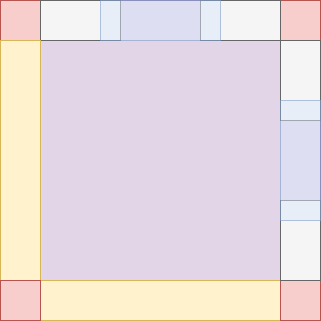

The diagram above was exported from draw.io. Its source (the exported page's mxGraphModel, read from the mxfile embedded in the PNG):
<mxGraphModel dx="1422" dy="845" grid="1" gridSize="10" guides="1" tooltips="1" connect="1" arrows="1" fold="1" page="1" pageScale="1" pageWidth="850" pageHeight="1100" math="0" shadow="0">
  <root>
    <mxCell id="0" />
    <mxCell id="1" parent="0" />
    <mxCell id="2" value="" style="group" vertex="1" connectable="0" parent="1">
      <mxGeometry x="190" y="80" width="320" height="320" as="geometry" />
    </mxCell>
    <mxCell id="3" value="" style="rounded=0;whiteSpace=wrap;html=1;fillColor=#e1d5e7;strokeColor=#9673a6;" vertex="1" parent="2">
      <mxGeometry width="320" height="320" as="geometry" />
    </mxCell>
    <mxCell id="4" value="" style="rounded=0;whiteSpace=wrap;html=1;fillColor=#f8cecc;strokeColor=#b85450;" vertex="1" parent="2">
      <mxGeometry width="40" height="40" as="geometry" />
    </mxCell>
    <mxCell id="5" value="" style="rounded=0;whiteSpace=wrap;html=1;fillColor=#f5f5f5;strokeColor=#666666;fontColor=#333333;" vertex="1" parent="2">
      <mxGeometry x="40" width="80" height="40" as="geometry" />
    </mxCell>
    <mxCell id="6" value="" style="rounded=0;whiteSpace=wrap;html=1;fillColor=#f8cecc;strokeColor=#b85450;" vertex="1" parent="2">
      <mxGeometry x="280" width="40" height="40" as="geometry" />
    </mxCell>
    <mxCell id="7" value="" style="rounded=0;whiteSpace=wrap;html=1;fillColor=#fff2cc;strokeColor=#d6b656;" vertex="1" parent="2">
      <mxGeometry x="40" y="280" width="240" height="40" as="geometry" />
    </mxCell>
    <mxCell id="8" value="" style="rounded=0;whiteSpace=wrap;html=1;fillColor=#f5f5f5;strokeColor=#666666;fontColor=#333333;" vertex="1" parent="2">
      <mxGeometry x="280" y="40" width="40" height="80" as="geometry" />
    </mxCell>
    <mxCell id="9" value="" style="rounded=0;whiteSpace=wrap;html=1;fillColor=#f5f5f5;strokeColor=#666666;fontColor=#333333;" vertex="1" parent="2">
      <mxGeometry x="200" width="80" height="40" as="geometry" />
    </mxCell>
    <mxCell id="10" value="" style="rounded=0;whiteSpace=wrap;html=1;fillColor=#dae8fc;strokeColor=#6c8ebf;opacity=50;" vertex="1" parent="2">
      <mxGeometry x="100" width="120" height="40" as="geometry" />
    </mxCell>
    <mxCell id="11" value="" style="rounded=0;whiteSpace=wrap;html=1;fillColor=#fff2cc;strokeColor=#d6b656;" vertex="1" parent="2">
      <mxGeometry y="40" width="40" height="240" as="geometry" />
    </mxCell>
    <mxCell id="12" value="" style="rounded=0;whiteSpace=wrap;html=1;fillColor=#f8cecc;strokeColor=#b85450;" vertex="1" parent="2">
      <mxGeometry y="280" width="40" height="40" as="geometry" />
    </mxCell>
    <mxCell id="13" value="" style="rounded=0;whiteSpace=wrap;html=1;fillColor=#f8cecc;strokeColor=#b85450;" vertex="1" parent="2">
      <mxGeometry x="280" y="280" width="40" height="40" as="geometry" />
    </mxCell>
    <mxCell id="14" value="" style="rounded=0;whiteSpace=wrap;html=1;fillColor=#f5f5f5;strokeColor=#666666;fontColor=#333333;" vertex="1" parent="2">
      <mxGeometry x="280" y="200" width="40" height="80" as="geometry" />
    </mxCell>
    <mxCell id="15" value="" style="rounded=0;whiteSpace=wrap;html=1;fillColor=#dae8fc;strokeColor=#6c8ebf;opacity=50;" vertex="1" parent="2">
      <mxGeometry x="280" y="100" width="40" height="120" as="geometry" />
    </mxCell>
  </root>
</mxGraphModel>